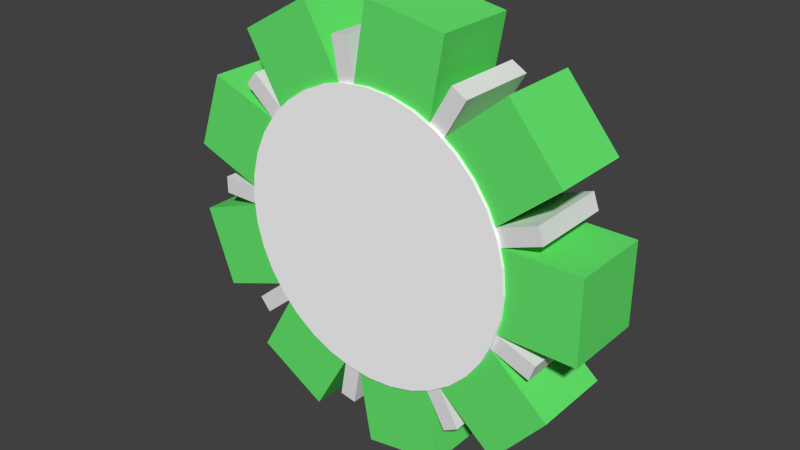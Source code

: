 # Source: SlotMachine.blend  (saved by Blender 2.76.0; exported with 4.5.12 LTS)
import bpy
from mathutils import Matrix  # noqa: F401  (used for matrix-valued properties, if any)

bpy.ops.wm.read_factory_settings(use_empty=True)
scene = bpy.context.scene
scene.name = 'Scene'

# ---- collections
col_collection_1 = bpy.data.collections.new('Collection 1'); scene.collection.children.link(col_collection_1)

# ---- materials (node trees are filled in below, after node groups)
mat_fruitmaterial1 = bpy.data.materials.new('FruitMaterial1')
mat_fruitmaterial1.alpha_threshold = 0.0
mat_fruitmaterial1.use_transparent_shadow = False
mat_fruitmaterial1.diffuse_color = (0.133, 0.8, 0.1535, 1.0)
mat_fruitmaterial1.roughness = 0.5
mat_fruitmaterial1.specular_intensity = 0.0
mat_slotmaterial1 = bpy.data.materials.new('SlotMaterial1')
mat_slotmaterial1.alpha_threshold = 0.0
mat_slotmaterial1.use_transparent_shadow = False
mat_slotmaterial1.diffuse_color = (1.0, 1.0, 1.0, 1.0)
mat_slotmaterial1.roughness = 0.5
mat_slotmaterial1.specular_intensity = 0.1354
mat_slotmaterial2 = bpy.data.materials.new('SlotMaterial2')
mat_slotmaterial2.alpha_threshold = 0.0
mat_slotmaterial2.use_transparent_shadow = False
mat_slotmaterial2.diffuse_color = (0.4969, 0.4969, 0.4969, 1.0)
mat_slotmaterial2.roughness = 0.5
mat_slotmaterial2.specular_intensity = 0.125

# ---- material node trees

# ---- world
world_world = bpy.data.worlds.new('World'); scene.world = world_world
world_world.color = (0.05088, 0.05088, 0.05088)
world_world.use_sun_shadow = False
world_world.sun_shadow_jitter_overblur = 0.0
world_world.cycles.sampling_method = 'MANUAL'
world_world.cycles.sample_map_resolution = 256

# ---- meshes
me_cube_029 = bpy.data.meshes.new('Cube.029')
me_cube_029.from_pydata([(1.011, -1.0, -0.1452), (0.868, -1.0, -0.5389), (1.011, 1.0, -0.1452), (0.868, 1.0, -0.5389), (-0.868, -1.0, 0.5389), (-1.011, -1.0, 0.1452), (-0.868, 1.0, 0.5389), (-1.011, 1.0, 0.1452)], [], [(1, 3, 2, 0), (3, 7, 6, 2), (7, 5, 4, 6), (5, 1, 0, 4), (0, 2, 6, 4), (5, 7, 3, 1)])
me_cube_029.use_remesh_preserve_volume = False
me_cube_029.use_remesh_preserve_attributes = False
me_cube_029.use_mirror_vertex_groups = False
me_cube_029.update()
me_cube_028 = bpy.data.meshes.new('Cube.028')
me_cube_028.from_pydata([(0.6814, -1.0, -0.7613), (0.3186, -1.0, -0.9708), (0.6814, 1.0, -0.7613), (0.3186, 1.0, -0.9708), (-0.3186, -1.0, 0.9708), (-0.6814, -1.0, 0.7613), (-0.3186, 1.0, 0.9708), (-0.6814, 1.0, 0.7613)], [], [(1, 3, 2, 0), (3, 7, 6, 2), (7, 5, 4, 6), (5, 1, 0, 4), (0, 2, 6, 4), (5, 7, 3, 1)])
me_cube_028.use_remesh_preserve_volume = False
me_cube_028.use_remesh_preserve_attributes = False
me_cube_028.use_mirror_vertex_groups = False
me_cube_028.update()
me_cube_027 = bpy.data.meshes.new('Cube.027')
me_cube_027.from_pydata([(0.03267, -1.0, -1.021), (-0.38, -1.0, -0.9484), (0.03267, 1.0, -1.021), (-0.38, 1.0, -0.9484), (0.38, -1.0, 0.9484), (-0.03267, -1.0, 1.021), (0.38, 1.0, 0.9484), (-0.03267, 1.0, 1.021)], [], [(1, 3, 2, 0), (3, 7, 6, 2), (7, 5, 4, 6), (5, 1, 0, 4), (0, 2, 6, 4), (5, 7, 3, 1)])
me_cube_027.use_remesh_preserve_volume = False
me_cube_027.use_remesh_preserve_attributes = False
me_cube_027.use_mirror_vertex_groups = False
me_cube_027.update()
me_cube_026 = bpy.data.meshes.new('Cube.026')
me_cube_026.from_pydata([(-0.6314, -1.0, -0.8033), (-0.9007, -1.0, -0.4823), (-0.6314, 1.0, -0.8033), (-0.9007, 1.0, -0.4823), (0.9007, -1.0, 0.4823), (0.6314, -1.0, 0.8033), (0.9007, 1.0, 0.4823), (0.6314, 1.0, 0.8033)], [], [(1, 3, 2, 0), (3, 7, 6, 2), (7, 5, 4, 6), (5, 1, 0, 4), (0, 2, 6, 4), (5, 7, 3, 1)])
me_cube_026.use_remesh_preserve_volume = False
me_cube_026.use_remesh_preserve_attributes = False
me_cube_026.use_mirror_vertex_groups = False
me_cube_026.update()
me_cube_025 = bpy.data.meshes.new('Cube.025')
me_cube_025.from_pydata([(-1.0, -1.0, -0.2095), (-1.0, -1.0, 0.2095), (-1.0, 1.0, -0.2095), (-1.0, 1.0, 0.2095), (1.0, -1.0, -0.2095), (1.0, -1.0, 0.2095), (1.0, 1.0, -0.2095), (1.0, 1.0, 0.2095)], [], [(1, 3, 2, 0), (3, 7, 6, 2), (7, 5, 4, 6), (5, 1, 0, 4), (0, 2, 6, 4), (5, 7, 3, 1)])
me_cube_025.use_remesh_preserve_volume = False
me_cube_025.use_remesh_preserve_attributes = False
me_cube_025.use_mirror_vertex_groups = False
me_cube_025.update()
me_cube_024 = bpy.data.meshes.new('Cube.024')
me_cube_024.from_pydata([(-0.9007, -1.0, 0.4823), (-0.6314, -1.0, 0.8033), (-0.9007, 1.0, 0.4823), (-0.6314, 1.0, 0.8033), (0.6314, -1.0, -0.8033), (0.9007, -1.0, -0.4823), (0.6314, 1.0, -0.8033), (0.9007, 1.0, -0.4823)], [], [(1, 3, 2, 0), (3, 7, 6, 2), (7, 5, 4, 6), (5, 1, 0, 4), (0, 2, 6, 4), (5, 7, 3, 1)])
me_cube_024.use_remesh_preserve_volume = False
me_cube_024.use_remesh_preserve_attributes = False
me_cube_024.use_mirror_vertex_groups = False
me_cube_024.update()
me_cube_023 = bpy.data.meshes.new('Cube.023')
me_cube_023.from_pydata([(-0.38, -1.0, 0.9484), (0.03266, -1.0, 1.021), (-0.38, 1.0, 0.9484), (0.03266, 1.0, 1.021), (-0.03266, -1.0, -1.021), (0.38, -1.0, -0.9484), (-0.03266, 1.0, -1.021), (0.38, 1.0, -0.9484)], [], [(1, 3, 2, 0), (3, 7, 6, 2), (7, 5, 4, 6), (5, 1, 0, 4), (0, 2, 6, 4), (5, 7, 3, 1)])
me_cube_023.use_remesh_preserve_volume = False
me_cube_023.use_remesh_preserve_attributes = False
me_cube_023.use_mirror_vertex_groups = False
me_cube_023.update()
me_cube_022 = bpy.data.meshes.new('Cube.022')
me_cube_022.from_pydata([(0.3186, -1.0, 0.9708), (0.6814, -1.0, 0.7613), (0.3186, 1.0, 0.9708), (0.6814, 1.0, 0.7613), (-0.6814, -1.0, -0.7613), (-0.3186, -1.0, -0.9708), (-0.6814, 1.0, -0.7613), (-0.3186, 1.0, -0.9708)], [], [(1, 3, 2, 0), (3, 7, 6, 2), (7, 5, 4, 6), (5, 1, 0, 4), (0, 2, 6, 4), (5, 7, 3, 1)])
me_cube_022.use_remesh_preserve_volume = False
me_cube_022.use_remesh_preserve_attributes = False
me_cube_022.use_mirror_vertex_groups = False
me_cube_022.update()
me_cube_021 = bpy.data.meshes.new('Cube.021')
me_cube_021.from_pydata([(0.868, -1.0, 0.5389), (1.011, -1.0, 0.1452), (0.868, 1.0, 0.5389), (1.011, 1.0, 0.1452), (-1.011, -1.0, -0.1452), (-0.868, -1.0, -0.5389), (-1.011, 1.0, -0.1452), (-0.868, 1.0, -0.5389)], [], [(1, 3, 2, 0), (3, 7, 6, 2), (7, 5, 4, 6), (5, 1, 0, 4), (0, 2, 6, 4), (5, 7, 3, 1)])
me_cube_021.use_remesh_preserve_volume = False
me_cube_021.use_remesh_preserve_attributes = False
me_cube_021.use_mirror_vertex_groups = False
me_cube_021.update()
me_cube_020 = bpy.data.meshes.new('Cube.020')
me_cube_020.from_pydata([(-0.1233, -1.0, -1.409), (-1.409, -1.0, 0.1233), (-0.1233, 1.0, -1.409), (-1.409, 1.0, 0.1233), (1.409, -1.0, -0.1233), (0.1233, -1.0, 1.409), (1.409, 1.0, -0.1233), (0.1233, 1.0, 1.409)], [], [(1, 3, 2, 0), (3, 7, 6, 2), (7, 5, 4, 6), (5, 1, 0, 4), (0, 2, 6, 4), (5, 7, 3, 1)])
me_cube_020.materials.append(mat_fruitmaterial1)
me_cube_020.use_remesh_preserve_volume = False
me_cube_020.use_remesh_preserve_attributes = False
me_cube_020.use_mirror_vertex_groups = False
me_cube_020.update()
me_cube_019 = bpy.data.meshes.new('Cube.019')
me_cube_019.from_pydata([(0.8112, -1.0, -1.158), (-1.158, -1.0, -0.8112), (0.8112, 1.0, -1.158), (-1.158, 1.0, -0.8112), (1.158, -1.0, 0.8112), (-0.8112, -1.0, 1.158), (1.158, 1.0, 0.8112), (-0.8112, 1.0, 1.158)], [], [(1, 3, 2, 0), (3, 7, 6, 2), (7, 5, 4, 6), (5, 1, 0, 4), (0, 2, 6, 4), (5, 7, 3, 1)])
me_cube_019.materials.append(mat_fruitmaterial1)
me_cube_019.use_remesh_preserve_volume = False
me_cube_019.use_remesh_preserve_attributes = False
me_cube_019.use_mirror_vertex_groups = False
me_cube_019.update()
me_cube_018 = bpy.data.meshes.new('Cube.018')
me_cube_018.from_pydata([(1.366, -1.0, -0.366), (-0.366, -1.0, -1.366), (1.366, 1.0, -0.366), (-0.366, 1.0, -1.366), (0.366, -1.0, 1.366), (-1.366, -1.0, 0.366), (0.366, 1.0, 1.366), (-1.366, 1.0, 0.366)], [], [(1, 3, 2, 0), (3, 7, 6, 2), (7, 5, 4, 6), (5, 1, 0, 4), (0, 2, 6, 4), (5, 7, 3, 1)])
me_cube_018.materials.append(mat_fruitmaterial1)
me_cube_018.use_remesh_preserve_volume = False
me_cube_018.use_remesh_preserve_attributes = False
me_cube_018.use_mirror_vertex_groups = False
me_cube_018.update()
me_cube_017 = bpy.data.meshes.new('Cube.017')
me_cube_017.from_pydata([(1.282, -1.0, 0.5977), (0.5977, -1.0, -1.282), (1.282, 1.0, 0.5977), (0.5977, 1.0, -1.282), (-0.5977, -1.0, 1.282), (-1.282, -1.0, -0.5977), (-0.5977, 1.0, 1.282), (-1.282, 1.0, -0.5977)], [], [(1, 3, 2, 0), (3, 7, 6, 2), (7, 5, 4, 6), (5, 1, 0, 4), (0, 2, 6, 4), (5, 7, 3, 1)])
me_cube_017.materials.append(mat_fruitmaterial1)
me_cube_017.use_remesh_preserve_volume = False
me_cube_017.use_remesh_preserve_attributes = False
me_cube_017.use_mirror_vertex_groups = False
me_cube_017.update()
me_cube_016 = bpy.data.meshes.new('Cube.016')
me_cube_016.from_pydata([(0.5977, -1.0, 1.282), (1.282, -1.0, -0.5977), (0.5977, 1.0, 1.282), (1.282, 1.0, -0.5977), (-1.282, -1.0, 0.5977), (-0.5977, -1.0, -1.282), (-1.282, 1.0, 0.5977), (-0.5977, 1.0, -1.282)], [], [(1, 3, 2, 0), (3, 7, 6, 2), (7, 5, 4, 6), (5, 1, 0, 4), (0, 2, 6, 4), (5, 7, 3, 1)])
me_cube_016.materials.append(mat_fruitmaterial1)
me_cube_016.use_remesh_preserve_volume = False
me_cube_016.use_remesh_preserve_attributes = False
me_cube_016.use_mirror_vertex_groups = False
me_cube_016.update()
me_cube_015 = bpy.data.meshes.new('Cube.015')
me_cube_015.from_pydata([(-0.366, -1.0, 1.366), (1.366, -1.0, 0.366), (-0.366, 1.0, 1.366), (1.366, 1.0, 0.366), (-1.366, -1.0, -0.366), (0.366, -1.0, -1.366), (-1.366, 1.0, -0.366), (0.366, 1.0, -1.366)], [], [(1, 3, 2, 0), (3, 7, 6, 2), (7, 5, 4, 6), (5, 1, 0, 4), (0, 2, 6, 4), (5, 7, 3, 1)])
me_cube_015.materials.append(mat_fruitmaterial1)
me_cube_015.use_remesh_preserve_volume = False
me_cube_015.use_remesh_preserve_attributes = False
me_cube_015.use_mirror_vertex_groups = False
me_cube_015.update()
me_cube_014 = bpy.data.meshes.new('Cube.014')
me_cube_014.from_pydata([(-1.158, -1.0, 0.8112), (0.8112, -1.0, 1.158), (-1.158, 1.0, 0.8112), (0.8112, 1.0, 1.158), (-0.8112, -1.0, -1.158), (1.158, -1.0, -0.8112), (-0.8112, 1.0, -1.158), (1.158, 1.0, -0.8112)], [], [(1, 3, 2, 0), (3, 7, 6, 2), (7, 5, 4, 6), (5, 1, 0, 4), (0, 2, 6, 4), (5, 7, 3, 1)])
me_cube_014.materials.append(mat_fruitmaterial1)
me_cube_014.use_remesh_preserve_volume = False
me_cube_014.use_remesh_preserve_attributes = False
me_cube_014.use_mirror_vertex_groups = False
me_cube_014.update()
me_cube_013 = bpy.data.meshes.new('Cube.013')
me_cube_013.from_pydata([(-1.409, -1.0, -0.1233), (-0.1233, -1.0, 1.409), (-1.409, 1.0, -0.1233), (-0.1233, 1.0, 1.409), (0.1233, -1.0, -1.409), (1.409, -1.0, 0.1233), (0.1233, 1.0, -1.409), (1.409, 1.0, 0.1233)], [], [(1, 3, 2, 0), (3, 7, 6, 2), (7, 5, 4, 6), (5, 1, 0, 4), (0, 2, 6, 4), (5, 7, 3, 1)])
me_cube_013.materials.append(mat_fruitmaterial1)
me_cube_013.use_remesh_preserve_volume = False
me_cube_013.use_remesh_preserve_attributes = False
me_cube_013.use_mirror_vertex_groups = False
me_cube_013.update()
me_cube_012 = bpy.data.meshes.new('Cube.012')
me_cube_012.from_pydata([(-1.0, -1.0, -1.0), (-1.0, -1.0, 1.0), (-1.0, 1.0, -1.0), (-1.0, 1.0, 1.0), (1.0, -1.0, -1.0), (1.0, -1.0, 1.0), (1.0, 1.0, -1.0), (1.0, 1.0, 1.0)], [], [(1, 3, 2, 0), (3, 7, 6, 2), (7, 5, 4, 6), (5, 1, 0, 4), (0, 2, 6, 4), (5, 7, 3, 1)])
me_cube_012.materials.append(mat_fruitmaterial1)
me_cube_012.use_remesh_preserve_volume = False
me_cube_012.use_remesh_preserve_attributes = False
me_cube_012.use_mirror_vertex_groups = False
me_cube_012.update()
me_cylinder = bpy.data.meshes.new('Cylinder')
me_cylinder.from_pydata([(0.0, 1.082, 3.519), (0.0, -1.082, 3.519), (0.6111, 1.082, 3.466), (0.6111, -1.082, 3.466), (1.204, 1.082, 3.307), (1.204, -1.082, 3.307), (1.76, 1.082, 3.048), (1.76, -1.082, 3.048), (2.262, 1.082, 2.696), (2.262, -1.082, 2.696), (2.696, 1.082, 2.262), (2.696, -1.082, 2.262), (3.048, 1.082, 1.76), (3.048, -1.082, 1.76), (3.307, 1.082, 1.204), (3.307, -1.082, 1.204), (3.466, 1.082, 0.6111), (3.466, -1.082, 0.6111), (3.519, 1.082, 0.0), (3.519, -1.082, 6.292e-07), (3.466, 1.082, -0.6111), (3.466, -1.082, -0.6111), (3.307, 1.082, -1.204), (3.307, -1.082, -1.204), (3.048, 1.082, -1.76), (3.048, -1.082, -1.76), (2.696, 1.082, -2.262), (2.696, -1.082, -2.262), (2.262, 1.082, -2.696), (2.262, -1.082, -2.696), (1.76, 1.082, -3.048), (1.76, -1.082, -3.048), (1.204, 1.082, -3.307), (1.204, -1.082, -3.307), (0.6111, 1.082, -3.466), (0.6111, -1.082, -3.466), (1.37e-06, 1.082, -3.519), (1.37e-06, -1.082, -3.519), (-0.6111, 1.082, -3.466), (-0.6111, -1.082, -3.466), (-1.204, 1.082, -3.307), (-1.204, -1.082, -3.307), (-1.76, 1.082, -3.048), (-1.76, -1.082, -3.048), (-2.262, 1.082, -2.696), (-2.262, -1.082, -2.696), (-2.696, 1.082, -2.262), (-2.696, -1.082, -2.262), (-3.048, 1.082, -1.76), (-3.048, -1.082, -1.76), (-3.307, 1.082, -1.204), (-3.307, -1.082, -1.204), (-3.466, 1.082, -0.6111), (-3.466, -1.082, -0.6111), (-3.519, 1.082, -1.888e-06), (-3.519, -1.082, -1.258e-06), (-3.466, 1.082, 0.6111), (-3.466, -1.082, 0.6111), (-3.307, 1.082, 1.204), (-3.307, -1.082, 1.204), (-3.048, 1.082, 1.76), (-3.048, -1.082, 1.76), (-2.696, 1.082, 2.262), (-2.696, -1.082, 2.262), (-2.262, 1.082, 2.696), (-2.262, -1.082, 2.696), (-1.76, 1.082, 3.048), (-1.76, -1.082, 3.048), (-1.204, 1.082, 3.307), (-1.204, -1.082, 3.307), (-0.6111, 1.082, 3.466), (-0.6111, -1.082, 3.466)], [], [(0, 1, 3, 2), (2, 3, 5, 4), (4, 5, 7, 6), (6, 7, 9, 8), (8, 9, 11, 10), (10, 11, 13, 12), (12, 13, 15, 14), (14, 15, 17, 16), (16, 17, 19, 18), (18, 19, 21, 20), (20, 21, 23, 22), (22, 23, 25, 24), (24, 25, 27, 26), (26, 27, 29, 28), (28, 29, 31, 30), (30, 31, 33, 32), (32, 33, 35, 34), (34, 35, 37, 36), (36, 37, 39, 38), (38, 39, 41, 40), (40, 41, 43, 42), (42, 43, 45, 44), (44, 45, 47, 46), (46, 47, 49, 48), (48, 49, 51, 50), (50, 51, 53, 52), (52, 53, 55, 54), (54, 55, 57, 56), (56, 57, 59, 58), (58, 59, 61, 60), (60, 61, 63, 62), (62, 63, 65, 64), (64, 65, 67, 66), (66, 67, 69, 68), (3, 1, 71, 69, 67, 65, 63, 61, 59, 57, 55, 53, 51, 49, 47, 45, 43, 41, 39, 37, 35, 33, 31, 29, 27, 25, 23, 21, 19, 17, 15, 13, 11, 9, 7, 5), (70, 71, 1, 0), (68, 69, 71, 70), (0, 2, 4, 6, 8, 10, 12, 14, 16, 18, 20, 22, 24, 26, 28, 30, 32, 34, 36, 38, 40, 42, 44, 46, 48, 50, 52, 54, 56, 58, 60, 62, 64, 66, 68, 70)])
me_cylinder.materials.append(mat_slotmaterial1)
me_cylinder.materials.append(mat_slotmaterial2)
me_cylinder.use_remesh_preserve_volume = False
me_cylinder.use_remesh_preserve_attributes = False
me_cylinder.use_mirror_vertex_groups = False
me_cylinder.update()

# ---- objects
ob_edge9 = bpy.data.objects.new('Edge9', me_cube_029)
ob_edge8 = bpy.data.objects.new('Edge8', me_cube_028)
ob_edge7 = bpy.data.objects.new('Edge7', me_cube_027)
ob_edge6 = bpy.data.objects.new('Edge6', me_cube_026)
ob_edge5 = bpy.data.objects.new('Edge5', me_cube_025)
ob_edge4 = bpy.data.objects.new('Edge4', me_cube_024)
ob_edge3 = bpy.data.objects.new('Edge3', me_cube_023)
ob_edge2 = bpy.data.objects.new('Edge2', me_cube_022)
ob_edge1 = bpy.data.objects.new('Edge1', me_cube_021)
ob_fruit2 = bpy.data.objects.new('Fruit2', me_cube_020)
ob_fruit3 = bpy.data.objects.new('Fruit3', me_cube_019)
ob_fruit4 = bpy.data.objects.new('Fruit4', me_cube_018)
ob_fruit5 = bpy.data.objects.new('Fruit5', me_cube_017)
ob_fruit6 = bpy.data.objects.new('Fruit6', me_cube_016)
ob_fruit7 = bpy.data.objects.new('Fruit7', me_cube_015)
ob_fruit8 = bpy.data.objects.new('Fruit8', me_cube_014)
ob_fruit9 = bpy.data.objects.new('Fruit9', me_cube_013)
ob_fruit1 = bpy.data.objects.new('Fruit1', me_cube_012)
ob_slotmachine = bpy.data.objects.new('SlotMachine', me_cylinder)

# ---- transforms, parenting, visibility, modifiers, constraints
ob_edge9.location = (3.307, 0.0, -1.204)
ob_edge9.lineart.crease_threshold = 0.0
ob_edge8.location = (1.76, 0.0, -3.048)
ob_edge8.lineart.crease_threshold = 0.0
ob_edge7.location = (-0.6111, 0.0, -3.466)
ob_edge7.lineart.crease_threshold = 0.0
ob_edge6.location = (-2.696, 0.0, -2.262)
ob_edge6.lineart.crease_threshold = 0.0
ob_edge5.location = (-3.519, 0.0, -3.338e-06)
ob_edge5.lineart.crease_threshold = 0.0
ob_edge4.location = (-2.696, 0.0, 2.262)
ob_edge4.lineart.crease_threshold = 0.0
ob_edge3.location = (-0.6111, 0.0, 3.466)
ob_edge3.lineart.crease_threshold = 0.0
ob_edge2.location = (1.76, 0.0, 3.048)
ob_edge2.lineart.crease_threshold = 0.0
ob_edge1.location = (3.307, 0.0, 1.204)
ob_edge1.lineart.crease_threshold = 0.0
ob_fruit2.location = (3.25, 0.0, 2.727)
ob_fruit2.lineart.crease_threshold = 0.0
ob_fruit3.location = (0.7367, 0.0, 4.178)
ob_fruit3.lineart.crease_threshold = 0.0
ob_fruit4.location = (-2.121, 0.0, 3.674)
ob_fruit4.lineart.crease_threshold = 0.0
ob_fruit5.location = (-3.986, 0.0, 1.451)
ob_fruit5.lineart.crease_threshold = 0.0
ob_fruit6.location = (-3.986, 0.0, -1.451)
ob_fruit6.lineart.crease_threshold = 0.0
ob_fruit7.location = (-2.121, 0.0, -3.674)
ob_fruit7.lineart.crease_threshold = 0.0
ob_fruit8.location = (0.7367, 0.0, -4.178)
ob_fruit8.lineart.crease_threshold = 0.0
ob_fruit9.location = (3.25, 0.0, -2.727)
ob_fruit9.lineart.crease_threshold = 0.0
ob_fruit1.location = (4.242, 0.0, 4.122e-07)
ob_fruit1.lineart.crease_threshold = 0.0
ob_slotmachine.location = (9.044e-08, 0.0, 9.759e-08)
ob_slotmachine.lineart.crease_threshold = 0.0

# ---- collection membership
col_collection_1.objects.link(ob_edge9)
col_collection_1.objects.link(ob_edge8)
col_collection_1.objects.link(ob_edge7)
col_collection_1.objects.link(ob_edge6)
col_collection_1.objects.link(ob_edge5)
col_collection_1.objects.link(ob_edge4)
col_collection_1.objects.link(ob_edge3)
col_collection_1.objects.link(ob_edge2)
col_collection_1.objects.link(ob_edge1)
col_collection_1.objects.link(ob_fruit2)
col_collection_1.objects.link(ob_fruit3)
col_collection_1.objects.link(ob_fruit4)
col_collection_1.objects.link(ob_fruit5)
col_collection_1.objects.link(ob_fruit6)
col_collection_1.objects.link(ob_fruit7)
col_collection_1.objects.link(ob_fruit8)
col_collection_1.objects.link(ob_fruit9)
col_collection_1.objects.link(ob_fruit1)
col_collection_1.objects.link(ob_slotmachine)

# ---- scene / render settings (as saved in the file)
scene.frame_start = 1; scene.frame_end = 250; scene.frame_set(1)
scene.render.engine = 'BLENDER_EEVEE_NEXT'
scene.render.resolution_percentage = 50
scene.render.dither_intensity = 0.0
scene.cycles.use_denoising = False
scene.cycles.samples = 10
scene.cycles.sampling_pattern = 'TABULATED_SOBOL'
scene.cycles.light_sampling_threshold = 0.0
scene.cycles.use_adaptive_sampling = False
scene.cycles.use_light_tree = False
scene.cycles.blur_glossy = 0.0
scene.cycles.pixel_filter_type = 'GAUSSIAN'
scene.cycles.sample_clamp_indirect = 0.0
scene.view_settings.view_transform = 'Standard'
bpy.context.view_layer.update()

# ---- added for rendering (the .blend has no active camera and no usable light): camera, sun
cam_auto = bpy.data.cameras.new('AutoCamera')
cam_auto.lens = 50.0
cam_auto.sensor_width = 36.0
cam_auto.clip_end = 1000.0
ob_auto_camera = bpy.data.objects.new('AutoCamera', cam_auto)
scene.collection.objects.link(ob_auto_camera)
ob_auto_camera.location = (13.99, -16.8036, 11.2024)
ob_auto_camera.rotation_euler = (1.09748, -7.21219e-08, 0.694738)
scene.camera = ob_auto_camera
light_auto_sun = bpy.data.lights.new('AutoSun', 'SUN')
light_auto_sun.energy = 3.0
light_auto_sun.angle = 0.0523599
ob_auto_sun = bpy.data.objects.new('AutoSun', light_auto_sun)
scene.collection.objects.link(ob_auto_sun)
ob_auto_sun.rotation_euler = (0.872665, 0.174533, 0.523599)
bpy.context.view_layer.update()
